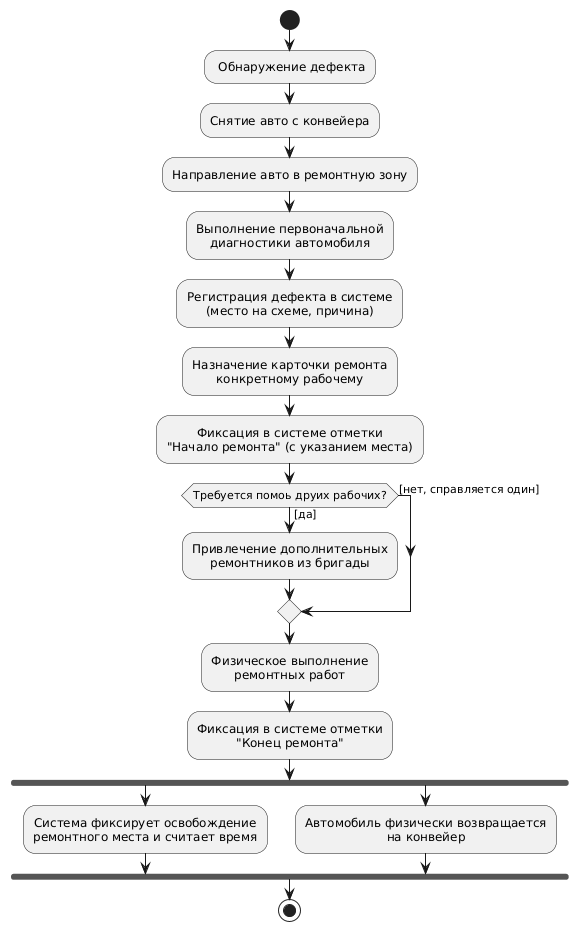

The diagram above was rendered by PlantUML. Its source (embedded in the PNG):
@startuml
skinparam monochrome true
skinparam defaultTextAlignment center

start

: Обнаружение дефекта;

:Снятие авто с конвейера;

:Направление авто в ремонтную зону;

:Выполнение первоначальной
диагностики автомобиля;

:Регистрация дефекта в системе
(место на схеме, причина);

:Назначение карточки ремонта
конкретному рабочему;

:Фиксация в системе отметки
"Начало ремонта" (с указанием места);

if (Требуется помощь других рабочих?) then ([да])
  :Привлечение дополнительных
  ремонтников из бригады;
else ([нет, справляется один])
endif

:Физическое выполнение
ремонтных работ;

:Фиксация в системе отметки
"Конец ремонта";

' Параллельное выполнение заложенное в ТЗ
fork
  :Система фиксирует освобождение
  ремонтного места и считает время;
fork again
  :Автомобиль физически возвращается
  на конвейер;
end fork

stop
@enduml